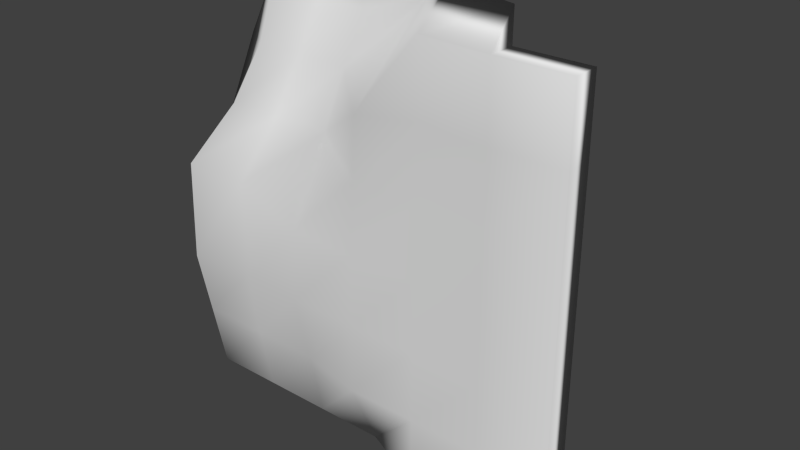 # Source: Debris_3.blend  (saved by Blender 2.69.0; exported with 4.5.12 LTS)
import bpy
from mathutils import Matrix  # noqa: F401  (used for matrix-valued properties, if any)

bpy.ops.wm.read_factory_settings(use_empty=True)
scene = bpy.context.scene
scene.name = 'Scene'

# ---- collections
col_collection_1 = bpy.data.collections.new('Collection 1'); scene.collection.children.link(col_collection_1)

# ---- world
world_world = bpy.data.worlds.new('World'); scene.world = world_world
world_world.color = (0.05088, 0.05088, 0.05088)
world_world.use_sun_shadow = False
world_world.sun_shadow_jitter_overblur = 0.0
world_world.cycles.sampling_method = 'MANUAL'
world_world.cycles.sample_map_resolution = 256

# ---- meshes
me_cube_002 = bpy.data.meshes.new('Cube.002')
me_cube_002.from_pydata([(-0.379, 0.8818, -2.011), (-0.379, 1.862, -1.962), (3.621, 0.6747, -1.997), (3.621, -0.3253, -1.997), (-0.1842, 3.819, 1.78), (-0.4247, 5.082, 1.889), (3.621, 0.6747, 2.003), (3.621, -0.3253, 2.003), (0.2762, 5.243, 1.952), (0.9544, 5.306, 1.975), (1.621, 4.832, 2.015), (2.288, 4.686, 1.958), (2.954, 0.6747, 2.003), (2.954, 0.6747, -1.997), (2.288, 0.6747, -1.997), (1.621, 1.862, -1.962), (0.9544, 1.862, -1.962), (0.2877, 1.862, -1.962), (2.954, -0.3253, 2.003), (2.288, -0.1423, 2.004), (1.632, 3.586, 1.955), (0.9678, 3.525, 1.736), (0.3983, 3.69, 1.699), (0.2877, 0.8818, -2.011), (0.9544, 0.8818, -2.011), (1.621, 0.8818, -2.011), (2.288, -0.3253, -1.997), (2.954, -0.3253, -1.997), (-0.379, 0.3549, -1.358), (-0.379, -0.172, -0.7041), (-0.3644, -0.09509, 0.2518), (-0.1523, 1.473, 0.7851), (-0.1161, 2.79, 1.281), (-0.4605, 3.717, 1.249), (-0.442, 2.482, 0.6684), (-0.3791, 1.018, 0.1045), (-0.379, 0.8083, -0.6547), (-0.379, 1.335, -1.308), (3.621, 0.6747, 1.337), (3.621, 0.6747, 0.67), (3.621, 0.6747, 0.003357), (3.621, 0.6747, -0.6633), (3.621, 0.6747, -1.33), (3.621, -0.3253, 1.337), (3.621, -0.3253, 0.67), (3.621, -0.3253, 0.003357), (3.621, -0.3253, -0.6633), (3.621, -0.3253, -1.33), (0.2621, 3.872, 1.281), (0.2555, 2.529, 0.6604), (0.2877, 1.125, 0.003357), (0.2877, 0.8578, -0.6633), (0.2877, 1.335, -1.308), (0.9542, 3.657, 1.296), (0.9541, 1.185, 0.6701), (0.9544, 1.125, 0.003357), (0.9544, 0.8578, -0.6633), (0.9544, 1.335, -1.308), (1.621, 3.387, 1.324), (1.621, 0.8646, 0.67), (1.621, 0.8578, 0.003357), (1.621, 0.6747, -0.6633), (1.621, 0.6747, -1.33), (2.288, 0.8583, 1.337), (2.288, 0.8578, 0.67), (2.288, 0.6747, 0.003357), (2.288, 0.6747, -0.6633), (2.288, 0.6747, -1.33), (2.954, 0.6747, 1.337), (2.954, 0.6747, 0.67), (2.954, 0.6747, 0.003357), (2.954, 0.6747, -0.6633), (2.954, 0.6747, -1.33), (2.954, -0.3253, 1.337), (2.954, -0.3253, 0.67), (2.954, -0.3253, 0.003357), (2.954, -0.3253, -0.6633), (2.954, -0.3253, -1.33), (2.288, -0.1398, 1.335), (2.288, -0.3252, 0.67), (2.288, -0.3253, 0.003357), (2.288, -0.3253, -0.6633), (2.288, -0.3253, -1.33), (1.635, -0.03771, 1.228), (1.626, -0.0939, 0.6637), (1.621, -0.3251, 0.003337), (1.621, -0.3253, -0.6633), (1.621, -0.3253, -1.33), (0.9554, 2.546, 1.273), (0.9663, 1.459, 0.7797), (0.9552, -0.131, 0.001832), (0.9544, -0.3253, -0.6633), (0.9544, 0.3549, -1.358), (0.3758, 2.764, 1.265), (0.3807, 1.475, 0.7811), (0.3005, -0.09096, 0.2488), (0.2877, 0.0075, -0.6951), (0.2877, 0.3549, -1.358)], [], [(28, 37, 1, 0), (72, 42, 2, 13), (42, 47, 3, 2), (97, 28, 0, 23), (27, 13, 2, 3), (22, 8, 5, 4), (37, 52, 17, 1), (52, 57, 16, 17), (57, 62, 15, 16), (62, 67, 14, 15), (67, 72, 13, 14), (47, 77, 27, 3), (77, 82, 26, 27), (82, 87, 25, 26), (87, 92, 24, 25), (92, 97, 23, 24), (0, 1, 17, 23), (23, 17, 16, 24), (24, 16, 15, 25), (25, 15, 14, 26), (26, 14, 13, 27), (7, 6, 12, 18), (18, 12, 11, 19), (19, 11, 10, 20), (20, 10, 9, 21), (21, 9, 8, 22), (4, 5, 33, 32), (32, 33, 34, 31), (31, 34, 35, 30), (30, 35, 36, 29), (29, 36, 37, 28), (12, 6, 38, 68), (68, 38, 39, 69), (69, 39, 40, 70), (70, 40, 41, 71), (71, 41, 42, 72), (6, 7, 43, 38), (38, 43, 44, 39), (39, 44, 45, 40), (40, 45, 46, 41), (41, 46, 47, 42), (22, 4, 32, 93), (93, 32, 31, 94), (94, 31, 30, 95), (95, 30, 29, 96), (96, 29, 28, 97), (5, 8, 48, 33), (33, 48, 49, 34), (34, 49, 50, 35), (35, 50, 51, 36), (36, 51, 52, 37), (8, 9, 53, 48), (48, 53, 54, 49), (49, 54, 55, 50), (50, 55, 56, 51), (51, 56, 57, 52), (9, 10, 58, 53), (53, 58, 59, 54), (54, 59, 60, 55), (55, 60, 61, 56), (56, 61, 62, 57), (10, 11, 63, 58), (58, 63, 64, 59), (59, 64, 65, 60), (60, 65, 66, 61), (61, 66, 67, 62), (11, 12, 68, 63), (63, 68, 69, 64), (64, 69, 70, 65), (65, 70, 71, 66), (66, 71, 72, 67), (7, 18, 73, 43), (43, 73, 74, 44), (44, 74, 75, 45), (45, 75, 76, 46), (46, 76, 77, 47), (18, 19, 78, 73), (73, 78, 79, 74), (74, 79, 80, 75), (75, 80, 81, 76), (76, 81, 82, 77), (19, 20, 83, 78), (78, 83, 84, 79), (79, 84, 85, 80), (80, 85, 86, 81), (81, 86, 87, 82), (20, 21, 88, 83), (83, 88, 89, 84), (84, 89, 90, 85), (85, 90, 91, 86), (86, 91, 92, 87), (21, 22, 93, 88), (88, 93, 94, 89), (89, 94, 95, 90), (90, 95, 96, 91), (91, 96, 97, 92)])
me_cube_002.polygons.foreach_set('use_smooth', [True] * 96)
me_cube_002.use_remesh_preserve_volume = False
me_cube_002.use_remesh_preserve_attributes = False
me_cube_002.use_mirror_vertex_groups = False
me_cube_002.update()

# ---- objects
ob_cube = bpy.data.objects.new('Cube', me_cube_002)

# ---- transforms, parenting, visibility, modifiers, constraints
ob_cube.location = (-1.322, 0.9404, -0.2776)
ob_cube.scale = (1.0, 0.25, 1.0)
ob_cube.lineart.crease_threshold = 0.0

# ---- collection membership
col_collection_1.objects.link(ob_cube)

# ---- scene / render settings (as saved in the file)
scene.frame_start = 1; scene.frame_end = 250; scene.frame_set(1)
scene.render.engine = 'BLENDER_EEVEE_NEXT'
scene.render.image_settings.compression = 90
scene.render.resolution_percentage = 50
scene.render.dither_intensity = 0.0
scene.cycles.use_denoising = False
scene.cycles.samples = 10
scene.cycles.sampling_pattern = 'TABULATED_SOBOL'
scene.cycles.light_sampling_threshold = 0.0
scene.cycles.use_adaptive_sampling = False
scene.cycles.use_light_tree = False
scene.cycles.blur_glossy = 0.0
scene.cycles.volume_bounces = 1
scene.cycles.pixel_filter_type = 'GAUSSIAN'
scene.cycles.sample_clamp_indirect = 0.0
scene.view_settings.view_transform = 'Standard'
bpy.context.view_layer.update()

# ---- added for rendering (the .blend has no active camera and no usable light): camera, sun
cam_auto = bpy.data.cameras.new('AutoCamera')
cam_auto.lens = 50.0
cam_auto.sensor_width = 36.0
cam_auto.clip_end = 1000.0
ob_auto_camera = bpy.data.objects.new('AutoCamera', cam_auto)
scene.collection.objects.link(ob_auto_camera)
ob_auto_camera.location = (5.72086, -4.99175, 4.09434)
ob_auto_camera.rotation_euler = (1.09748, -7.21219e-08, 0.694738)
scene.camera = ob_auto_camera
light_auto_sun = bpy.data.lights.new('AutoSun', 'SUN')
light_auto_sun.energy = 3.0
light_auto_sun.angle = 0.0523599
ob_auto_sun = bpy.data.objects.new('AutoSun', light_auto_sun)
scene.collection.objects.link(ob_auto_sun)
ob_auto_sun.rotation_euler = (0.872665, 0.174533, 0.523599)
bpy.context.view_layer.update()
